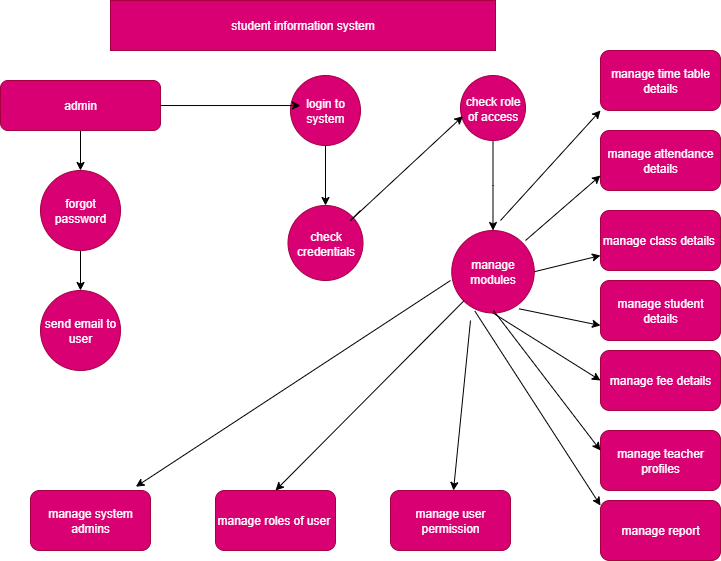

The diagram above was exported from draw.io. Its source (the exported page's mxGraphModel, read from the mxfile embedded in the PNG):
<mxGraphModel dx="1501" dy="1883" grid="1" gridSize="10" guides="1" tooltips="1" connect="1" arrows="1" fold="1" page="1" pageScale="1" pageWidth="850" pageHeight="1100" math="0" shadow="0">
  <root>
    <mxCell id="0" />
    <mxCell id="1" parent="0" />
    <mxCell id="V3SqQL-P2M2A0-uX6Lsg-19" value="student information system" style="rounded=0;whiteSpace=wrap;html=1;fillColor=#d80073;fontColor=#ffffff;strokeColor=#A50040;" parent="1" vertex="1">
      <mxGeometry x="200" y="-1090" width="385" height="50" as="geometry" />
    </mxCell>
    <mxCell id="mCO_7JJifKrtr7L2lrQc-24" style="edgeStyle=orthogonalEdgeStyle;rounded=0;orthogonalLoop=1;jettySize=auto;html=1;exitX=0.5;exitY=1;exitDx=0;exitDy=0;" edge="1" parent="1" source="V3SqQL-P2M2A0-uX6Lsg-20" target="V3SqQL-P2M2A0-uX6Lsg-21">
      <mxGeometry relative="1" as="geometry" />
    </mxCell>
    <mxCell id="V3SqQL-P2M2A0-uX6Lsg-20" value="admin" style="rounded=1;whiteSpace=wrap;html=1;fillColor=#d80073;fontColor=#ffffff;strokeColor=#A50040;" parent="1" vertex="1">
      <mxGeometry x="90" y="-1010" width="160" height="50" as="geometry" />
    </mxCell>
    <mxCell id="mCO_7JJifKrtr7L2lrQc-25" style="edgeStyle=orthogonalEdgeStyle;rounded=0;orthogonalLoop=1;jettySize=auto;html=1;entryX=0.5;entryY=0;entryDx=0;entryDy=0;" edge="1" parent="1" source="V3SqQL-P2M2A0-uX6Lsg-21" target="V3SqQL-P2M2A0-uX6Lsg-22">
      <mxGeometry relative="1" as="geometry" />
    </mxCell>
    <mxCell id="V3SqQL-P2M2A0-uX6Lsg-21" value="forgot password" style="ellipse;whiteSpace=wrap;html=1;aspect=fixed;fillColor=#d80073;fontColor=#ffffff;strokeColor=#A50040;" parent="1" vertex="1">
      <mxGeometry x="130" y="-920" width="80" height="80" as="geometry" />
    </mxCell>
    <mxCell id="V3SqQL-P2M2A0-uX6Lsg-22" value="send email to user" style="ellipse;whiteSpace=wrap;html=1;aspect=fixed;fillColor=#d80073;fontColor=#ffffff;strokeColor=#A50040;" parent="1" vertex="1">
      <mxGeometry x="130" y="-800" width="80" height="80" as="geometry" />
    </mxCell>
    <mxCell id="mCO_7JJifKrtr7L2lrQc-6" style="edgeStyle=orthogonalEdgeStyle;rounded=0;orthogonalLoop=1;jettySize=auto;html=1;entryX=0.5;entryY=0;entryDx=0;entryDy=0;" edge="1" parent="1" source="V3SqQL-P2M2A0-uX6Lsg-23" target="mCO_7JJifKrtr7L2lrQc-1">
      <mxGeometry relative="1" as="geometry" />
    </mxCell>
    <mxCell id="V3SqQL-P2M2A0-uX6Lsg-23" value="login to system" style="ellipse;whiteSpace=wrap;html=1;aspect=fixed;fillColor=#d80073;fontColor=#ffffff;strokeColor=#A50040;" parent="1" vertex="1">
      <mxGeometry x="380" y="-1015" width="70" height="70" as="geometry" />
    </mxCell>
    <mxCell id="mCO_7JJifKrtr7L2lrQc-7" style="edgeStyle=orthogonalEdgeStyle;rounded=0;orthogonalLoop=1;jettySize=auto;html=1;" edge="1" parent="1" source="V3SqQL-P2M2A0-uX6Lsg-25" target="V3SqQL-P2M2A0-uX6Lsg-26">
      <mxGeometry relative="1" as="geometry" />
    </mxCell>
    <mxCell id="V3SqQL-P2M2A0-uX6Lsg-25" value="check role of access" style="ellipse;whiteSpace=wrap;html=1;aspect=fixed;fillColor=#d80073;fontColor=#ffffff;strokeColor=#A50040;" parent="1" vertex="1">
      <mxGeometry x="550" y="-1015" width="65" height="65" as="geometry" />
    </mxCell>
    <mxCell id="V3SqQL-P2M2A0-uX6Lsg-26" value="manage modules" style="ellipse;whiteSpace=wrap;html=1;aspect=fixed;fillColor=#d80073;fontColor=#ffffff;strokeColor=#A50040;" parent="1" vertex="1">
      <mxGeometry x="541.25" y="-860" width="82.5" height="82.5" as="geometry" />
    </mxCell>
    <mxCell id="V3SqQL-P2M2A0-uX6Lsg-27" value="manage time table details" style="rounded=1;whiteSpace=wrap;html=1;fillColor=#d80073;fontColor=#ffffff;strokeColor=#A50040;" parent="1" vertex="1">
      <mxGeometry x="690" y="-1040" width="120" height="60" as="geometry" />
    </mxCell>
    <mxCell id="V3SqQL-P2M2A0-uX6Lsg-28" value="manage attendance details" style="rounded=1;whiteSpace=wrap;html=1;fillColor=#d80073;fontColor=#ffffff;strokeColor=#A50040;" parent="1" vertex="1">
      <mxGeometry x="690" y="-960" width="120" height="60" as="geometry" />
    </mxCell>
    <mxCell id="V3SqQL-P2M2A0-uX6Lsg-31" value="manage student details" style="rounded=1;whiteSpace=wrap;html=1;fillColor=#d80073;fontColor=#ffffff;strokeColor=#A50040;" parent="1" vertex="1">
      <mxGeometry x="690" y="-810" width="120" height="60" as="geometry" />
    </mxCell>
    <mxCell id="V3SqQL-P2M2A0-uX6Lsg-32" value="manage class details&amp;nbsp;" style="rounded=1;whiteSpace=wrap;html=1;fillColor=#d80073;fontColor=#ffffff;strokeColor=#A50040;" parent="1" vertex="1">
      <mxGeometry x="690" y="-880" width="120" height="60" as="geometry" />
    </mxCell>
    <mxCell id="V3SqQL-P2M2A0-uX6Lsg-33" value="manage report" style="rounded=1;whiteSpace=wrap;html=1;fillColor=#d80073;fontColor=#ffffff;strokeColor=#A50040;" parent="1" vertex="1">
      <mxGeometry x="690" y="-590" width="120" height="60" as="geometry" />
    </mxCell>
    <mxCell id="V3SqQL-P2M2A0-uX6Lsg-34" value="manage teacher profiles" style="rounded=1;whiteSpace=wrap;html=1;fillColor=#d80073;fontColor=#ffffff;strokeColor=#A50040;" parent="1" vertex="1">
      <mxGeometry x="690" y="-660" width="120" height="60" as="geometry" />
    </mxCell>
    <mxCell id="V3SqQL-P2M2A0-uX6Lsg-36" value="manage system admins" style="rounded=1;whiteSpace=wrap;html=1;fillColor=#d80073;fontColor=#ffffff;strokeColor=#A50040;" parent="1" vertex="1">
      <mxGeometry x="120" y="-600" width="120" height="60" as="geometry" />
    </mxCell>
    <mxCell id="V3SqQL-P2M2A0-uX6Lsg-37" value="manage user permission" style="rounded=1;whiteSpace=wrap;html=1;fillColor=#d80073;fontColor=#ffffff;strokeColor=#A50040;" parent="1" vertex="1">
      <mxGeometry x="480" y="-600" width="120" height="60" as="geometry" />
    </mxCell>
    <mxCell id="V3SqQL-P2M2A0-uX6Lsg-38" value="manage roles of user&amp;nbsp;" style="rounded=1;whiteSpace=wrap;html=1;fillColor=#d80073;fontColor=#ffffff;strokeColor=#A50040;" parent="1" vertex="1">
      <mxGeometry x="305" y="-600" width="120" height="60" as="geometry" />
    </mxCell>
    <mxCell id="mCO_7JJifKrtr7L2lrQc-1" value="check credentials" style="ellipse;whiteSpace=wrap;html=1;aspect=fixed;fillColor=#d80073;fontColor=#ffffff;strokeColor=#A50040;" vertex="1" parent="1">
      <mxGeometry x="377.5" y="-885" width="75" height="75" as="geometry" />
    </mxCell>
    <mxCell id="mCO_7JJifKrtr7L2lrQc-2" value="" style="endArrow=classic;html=1;rounded=0;entryX=0.037;entryY=0.625;entryDx=0;entryDy=0;entryPerimeter=0;" edge="1" parent="1" target="V3SqQL-P2M2A0-uX6Lsg-25">
      <mxGeometry width="50" height="50" relative="1" as="geometry">
        <mxPoint x="450" y="-880" as="sourcePoint" />
        <mxPoint x="500" y="-930" as="targetPoint" />
        <Array as="points">
          <mxPoint x="440" y="-870" />
        </Array>
      </mxGeometry>
    </mxCell>
    <mxCell id="mCO_7JJifKrtr7L2lrQc-5" value="manage fee details" style="rounded=1;whiteSpace=wrap;html=1;fillColor=#d80073;fontColor=#ffffff;strokeColor=#A50040;" vertex="1" parent="1">
      <mxGeometry x="690" y="-740" width="120" height="60" as="geometry" />
    </mxCell>
    <mxCell id="mCO_7JJifKrtr7L2lrQc-8" value="" style="endArrow=classic;html=1;rounded=0;exitX=0.815;exitY=0.949;exitDx=0;exitDy=0;exitPerimeter=0;entryX=0;entryY=0.75;entryDx=0;entryDy=0;" edge="1" parent="1" source="V3SqQL-P2M2A0-uX6Lsg-26" target="V3SqQL-P2M2A0-uX6Lsg-31">
      <mxGeometry width="50" height="50" relative="1" as="geometry">
        <mxPoint x="630" y="-690" as="sourcePoint" />
        <mxPoint x="680" y="-740" as="targetPoint" />
      </mxGeometry>
    </mxCell>
    <mxCell id="mCO_7JJifKrtr7L2lrQc-14" value="" style="endArrow=classic;html=1;rounded=0;entryX=0;entryY=0.75;entryDx=0;entryDy=0;" edge="1" parent="1" target="V3SqQL-P2M2A0-uX6Lsg-28">
      <mxGeometry width="50" height="50" relative="1" as="geometry">
        <mxPoint x="615" y="-850" as="sourcePoint" />
        <mxPoint x="680" y="-910" as="targetPoint" />
        <Array as="points">
          <mxPoint x="615" y="-850" />
        </Array>
      </mxGeometry>
    </mxCell>
    <mxCell id="mCO_7JJifKrtr7L2lrQc-15" value="" style="endArrow=classic;html=1;rounded=0;" edge="1" parent="1">
      <mxGeometry width="50" height="50" relative="1" as="geometry">
        <mxPoint x="590" y="-870" as="sourcePoint" />
        <mxPoint x="690" y="-980" as="targetPoint" />
      </mxGeometry>
    </mxCell>
    <mxCell id="mCO_7JJifKrtr7L2lrQc-17" value="" style="endArrow=classic;html=1;rounded=0;exitX=1;exitY=0.5;exitDx=0;exitDy=0;entryX=0;entryY=0.75;entryDx=0;entryDy=0;" edge="1" parent="1" source="V3SqQL-P2M2A0-uX6Lsg-26" target="V3SqQL-P2M2A0-uX6Lsg-32">
      <mxGeometry width="50" height="50" relative="1" as="geometry">
        <mxPoint x="610" y="-810" as="sourcePoint" />
        <mxPoint x="680" y="-830" as="targetPoint" />
      </mxGeometry>
    </mxCell>
    <mxCell id="mCO_7JJifKrtr7L2lrQc-21" value="" style="endArrow=classic;html=1;rounded=0;exitX=0.5;exitY=1;exitDx=0;exitDy=0;" edge="1" parent="1" source="V3SqQL-P2M2A0-uX6Lsg-26">
      <mxGeometry width="50" height="50" relative="1" as="geometry">
        <mxPoint x="640" y="-660" as="sourcePoint" />
        <mxPoint x="690" y="-710" as="targetPoint" />
      </mxGeometry>
    </mxCell>
    <mxCell id="mCO_7JJifKrtr7L2lrQc-22" value="" style="endArrow=classic;html=1;rounded=0;" edge="1" parent="1">
      <mxGeometry width="50" height="50" relative="1" as="geometry">
        <mxPoint x="583" y="-780" as="sourcePoint" />
        <mxPoint x="690" y="-640" as="targetPoint" />
      </mxGeometry>
    </mxCell>
    <mxCell id="mCO_7JJifKrtr7L2lrQc-23" value="" style="endArrow=classic;html=1;rounded=0;exitX=0.279;exitY=0.975;exitDx=0;exitDy=0;exitPerimeter=0;" edge="1" parent="1" source="V3SqQL-P2M2A0-uX6Lsg-26">
      <mxGeometry width="50" height="50" relative="1" as="geometry">
        <mxPoint x="640" y="-535" as="sourcePoint" />
        <mxPoint x="690" y="-585" as="targetPoint" />
      </mxGeometry>
    </mxCell>
    <mxCell id="mCO_7JJifKrtr7L2lrQc-27" style="edgeStyle=orthogonalEdgeStyle;rounded=0;orthogonalLoop=1;jettySize=auto;html=1;entryX=0.143;entryY=0.429;entryDx=0;entryDy=0;entryPerimeter=0;" edge="1" parent="1" source="V3SqQL-P2M2A0-uX6Lsg-20" target="V3SqQL-P2M2A0-uX6Lsg-23">
      <mxGeometry relative="1" as="geometry" />
    </mxCell>
    <mxCell id="mCO_7JJifKrtr7L2lrQc-29" value="" style="endArrow=classic;html=1;rounded=0;entryX=0.878;entryY=-0.063;entryDx=0;entryDy=0;entryPerimeter=0;" edge="1" parent="1" target="V3SqQL-P2M2A0-uX6Lsg-36">
      <mxGeometry width="50" height="50" relative="1" as="geometry">
        <mxPoint x="540" y="-810" as="sourcePoint" />
        <mxPoint x="500" y="-740" as="targetPoint" />
      </mxGeometry>
    </mxCell>
    <mxCell id="mCO_7JJifKrtr7L2lrQc-30" value="" style="endArrow=classic;html=1;rounded=0;entryX=0.5;entryY=0;entryDx=0;entryDy=0;exitX=0;exitY=1;exitDx=0;exitDy=0;" edge="1" parent="1" source="V3SqQL-P2M2A0-uX6Lsg-26" target="V3SqQL-P2M2A0-uX6Lsg-38">
      <mxGeometry width="50" height="50" relative="1" as="geometry">
        <mxPoint x="450" y="-690" as="sourcePoint" />
        <mxPoint x="500" y="-740" as="targetPoint" />
      </mxGeometry>
    </mxCell>
    <mxCell id="mCO_7JJifKrtr7L2lrQc-31" value="" style="endArrow=classic;html=1;rounded=0;" edge="1" parent="1" target="V3SqQL-P2M2A0-uX6Lsg-37">
      <mxGeometry width="50" height="50" relative="1" as="geometry">
        <mxPoint x="560" y="-770" as="sourcePoint" />
        <mxPoint x="500" y="-740" as="targetPoint" />
      </mxGeometry>
    </mxCell>
  </root>
</mxGraphModel>